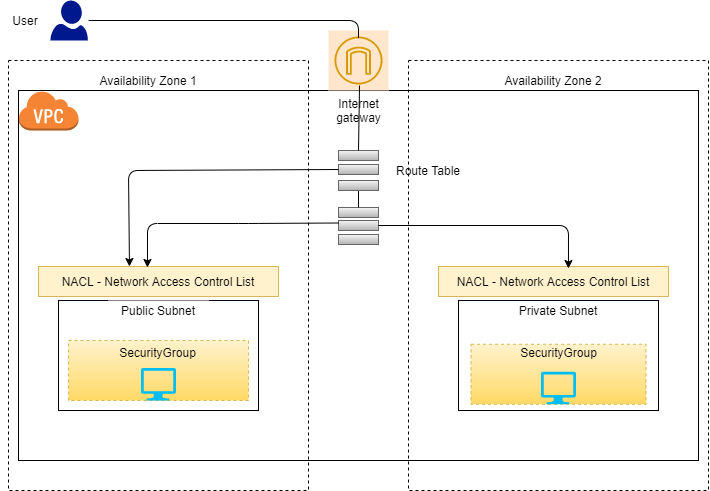

The diagram above was exported from draw.io. Its source (the exported page's mxGraphModel, read from the mxfile embedded in the PNG):
<mxGraphModel dx="868" dy="1525" grid="1" gridSize="10" guides="1" tooltips="1" connect="1" arrows="1" fold="1" page="1" pageScale="1" pageWidth="850" pageHeight="1100" math="0" shadow="0">
  <root>
    <mxCell id="0" />
    <mxCell id="1" parent="0" />
    <mxCell id="n5QiXR7GBKEtLTpUuy-M-19" value="" style="rounded=0;whiteSpace=wrap;html=1;fillColor=none;" parent="1" vertex="1">
      <mxGeometry x="80" y="-400" width="680" height="370" as="geometry" />
    </mxCell>
    <mxCell id="n5QiXR7GBKEtLTpUuy-M-20" value="" style="rounded=0;whiteSpace=wrap;html=1;fillColor=none;" parent="1" vertex="1">
      <mxGeometry x="120" y="-190" width="200" height="110" as="geometry" />
    </mxCell>
    <mxCell id="n5QiXR7GBKEtLTpUuy-M-21" value="" style="rounded=0;whiteSpace=wrap;html=1;fillColor=none;" parent="1" vertex="1">
      <mxGeometry x="520" y="-190" width="200" height="110" as="geometry" />
    </mxCell>
    <mxCell id="n5QiXR7GBKEtLTpUuy-M-22" value="l" style="rounded=0;whiteSpace=wrap;html=1;dashed=1;labelBackgroundColor=#ffffff;gradientColor=#ffffff;fillColor=none;" parent="1" vertex="1">
      <mxGeometry x="70" y="-430" width="300" height="430" as="geometry" />
    </mxCell>
    <mxCell id="n5QiXR7GBKEtLTpUuy-M-23" value="" style="rounded=0;whiteSpace=wrap;html=1;fillColor=none;dashed=1;" parent="1" vertex="1">
      <mxGeometry x="470" y="-430" width="300" height="430" as="geometry" />
    </mxCell>
    <mxCell id="n5QiXR7GBKEtLTpUuy-M-25" value="" style="outlineConnect=0;dashed=0;verticalLabelPosition=bottom;verticalAlign=top;align=center;html=1;shape=mxgraph.aws3.virtual_private_cloud;fillColor=#F58534;gradientColor=none;" parent="1" vertex="1">
      <mxGeometry x="80" y="-400" width="60" height="40" as="geometry" />
    </mxCell>
    <mxCell id="n5QiXR7GBKEtLTpUuy-M-26" value="Internet&#10;gateway" style="outlineConnect=0;strokeColor=#d79b00;fillColor=#ffe6cc;dashed=0;verticalLabelPosition=bottom;verticalAlign=top;align=center;html=1;fontSize=12;fontStyle=0;aspect=fixed;shape=mxgraph.aws4.resourceIcon;resIcon=mxgraph.aws4.internet_gateway;" parent="1" vertex="1">
      <mxGeometry x="390" y="-460" width="60" height="60" as="geometry" />
    </mxCell>
    <mxCell id="n5QiXR7GBKEtLTpUuy-M-28" value="" style="rounded=0;whiteSpace=wrap;html=1;fillColor=#f5f5f5;gradientColor=#b3b3b3;strokeColor=#666666;" parent="1" vertex="1">
      <mxGeometry x="400" y="-340" width="40" height="10" as="geometry" />
    </mxCell>
    <mxCell id="n5QiXR7GBKEtLTpUuy-M-29" value="" style="rounded=0;whiteSpace=wrap;html=1;fillColor=none;" parent="1" vertex="1">
      <mxGeometry x="400" y="-300" width="40" as="geometry" />
    </mxCell>
    <mxCell id="n5QiXR7GBKEtLTpUuy-M-36" value="" style="rounded=0;whiteSpace=wrap;html=1;fillColor=#f5f5f5;gradientColor=#b3b3b3;strokeColor=#666666;" parent="1" vertex="1">
      <mxGeometry x="400" y="-326" width="40" height="10" as="geometry" />
    </mxCell>
    <mxCell id="n5QiXR7GBKEtLTpUuy-M-45" value="" style="rounded=0;whiteSpace=wrap;html=1;fillColor=#f5f5f5;gradientColor=#b3b3b3;strokeColor=#666666;" parent="1" vertex="1">
      <mxGeometry x="400" y="-270" width="40" height="10" as="geometry" />
    </mxCell>
    <mxCell id="n5QiXR7GBKEtLTpUuy-M-46" value="" style="rounded=0;whiteSpace=wrap;html=1;fillColor=#f5f5f5;gradientColor=#b3b3b3;strokeColor=#666666;" parent="1" vertex="1">
      <mxGeometry x="400" y="-283" width="40" height="10" as="geometry" />
    </mxCell>
    <mxCell id="n5QiXR7GBKEtLTpUuy-M-47" value="" style="rounded=0;whiteSpace=wrap;html=1;fillColor=#f5f5f5;gradientColor=#b3b3b3;strokeColor=#666666;" parent="1" vertex="1">
      <mxGeometry x="400" y="-256" width="40" height="10" as="geometry" />
    </mxCell>
    <mxCell id="n5QiXR7GBKEtLTpUuy-M-48" value="NACL - Network Access Control List" style="rounded=0;whiteSpace=wrap;html=1;fillColor=#fff2cc;strokeColor=#D6B656;" parent="1" vertex="1">
      <mxGeometry x="100" y="-224" width="240" height="30" as="geometry" />
    </mxCell>
    <mxCell id="n5QiXR7GBKEtLTpUuy-M-49" value="&lt;span&gt;NACL - Network Access Control List&lt;/span&gt;" style="rounded=0;whiteSpace=wrap;html=1;fillColor=#fff2cc;strokeColor=#D6B656;" parent="1" vertex="1">
      <mxGeometry x="500" y="-224" width="230" height="30" as="geometry" />
    </mxCell>
    <mxCell id="n5QiXR7GBKEtLTpUuy-M-57" value="" style="endArrow=classic;html=1;entryX=0.454;entryY=0.033;entryDx=0;entryDy=0;entryPerimeter=0;exitX=0;exitY=0.25;exitDx=0;exitDy=0;" parent="1" source="n5QiXR7GBKEtLTpUuy-M-45" target="n5QiXR7GBKEtLTpUuy-M-48" edge="1">
      <mxGeometry width="50" height="50" relative="1" as="geometry">
        <mxPoint x="390" y="-270" as="sourcePoint" />
        <mxPoint x="130" y="-440" as="targetPoint" />
        <Array as="points">
          <mxPoint x="310" y="-267" />
          <mxPoint x="209" y="-267" />
        </Array>
      </mxGeometry>
    </mxCell>
    <mxCell id="n5QiXR7GBKEtLTpUuy-M-60" value="" style="endArrow=classic;html=1;exitX=1;exitY=0.5;exitDx=0;exitDy=0;entryX=0.565;entryY=0.067;entryDx=0;entryDy=0;entryPerimeter=0;" parent="1" source="n5QiXR7GBKEtLTpUuy-M-45" target="n5QiXR7GBKEtLTpUuy-M-49" edge="1">
      <mxGeometry width="50" height="50" relative="1" as="geometry">
        <mxPoint x="410" y="-260" as="sourcePoint" />
        <mxPoint x="218.96000000000004" y="-213.01" as="targetPoint" />
        <Array as="points">
          <mxPoint x="630" y="-265" />
        </Array>
      </mxGeometry>
    </mxCell>
    <mxCell id="n5QiXR7GBKEtLTpUuy-M-61" value="" style="endArrow=none;html=1;exitX=0.5;exitY=0;exitDx=0;exitDy=0;" parent="1" source="n5QiXR7GBKEtLTpUuy-M-46" edge="1">
      <mxGeometry width="50" height="50" relative="1" as="geometry">
        <mxPoint x="380" y="-220" as="sourcePoint" />
        <mxPoint x="420" y="-300" as="targetPoint" />
        <Array as="points">
          <mxPoint x="420" y="-300" />
        </Array>
      </mxGeometry>
    </mxCell>
    <mxCell id="n5QiXR7GBKEtLTpUuy-M-62" value="" style="endArrow=none;html=1;entryX=0.517;entryY=0.917;entryDx=0;entryDy=0;entryPerimeter=0;exitX=0.5;exitY=0;exitDx=0;exitDy=0;" parent="1" source="n5QiXR7GBKEtLTpUuy-M-28" target="n5QiXR7GBKEtLTpUuy-M-26" edge="1">
      <mxGeometry width="50" height="50" relative="1" as="geometry">
        <mxPoint x="350" y="-200" as="sourcePoint" />
        <mxPoint x="400" y="-250" as="targetPoint" />
      </mxGeometry>
    </mxCell>
    <mxCell id="n5QiXR7GBKEtLTpUuy-M-63" value="" style="endArrow=classic;html=1;exitX=0;exitY=0.5;exitDx=0;exitDy=0;entryX=0.379;entryY=0;entryDx=0;entryDy=0;entryPerimeter=0;" parent="1" source="n5QiXR7GBKEtLTpUuy-M-36" target="n5QiXR7GBKEtLTpUuy-M-48" edge="1">
      <mxGeometry width="50" height="50" relative="1" as="geometry">
        <mxPoint x="410" y="-257.5" as="sourcePoint" />
        <mxPoint x="190" y="-230" as="targetPoint" />
        <Array as="points">
          <mxPoint x="190" y="-320" />
        </Array>
      </mxGeometry>
    </mxCell>
    <mxCell id="n5QiXR7GBKEtLTpUuy-M-68" value="" style="aspect=fixed;pointerEvents=1;shadow=0;dashed=0;html=1;strokeColor=none;labelPosition=center;verticalLabelPosition=bottom;verticalAlign=top;align=center;fillColor=#00188D;shape=mxgraph.azure.user" parent="1" vertex="1">
      <mxGeometry x="111.8" y="-490" width="37.6" height="40" as="geometry" />
    </mxCell>
    <mxCell id="n5QiXR7GBKEtLTpUuy-M-69" value="Public Subnet" style="text;html=1;align=center;verticalAlign=middle;whiteSpace=wrap;rounded=0;fillColor=#ffffff;" parent="1" vertex="1">
      <mxGeometry x="170" y="-190" width="100" height="20" as="geometry" />
    </mxCell>
    <mxCell id="n5QiXR7GBKEtLTpUuy-M-71" value="Private Subnet" style="text;html=1;strokeColor=none;fillColor=none;align=center;verticalAlign=middle;whiteSpace=wrap;rounded=0;" parent="1" vertex="1">
      <mxGeometry x="570" y="-190" width="100" height="20" as="geometry" />
    </mxCell>
    <mxCell id="n5QiXR7GBKEtLTpUuy-M-72" value="Route Table" style="text;html=1;strokeColor=none;fillColor=none;align=center;verticalAlign=middle;whiteSpace=wrap;rounded=0;" parent="1" vertex="1">
      <mxGeometry x="440" y="-330" width="100" height="20" as="geometry" />
    </mxCell>
    <mxCell id="n5QiXR7GBKEtLTpUuy-M-73" value="Availability Zone 1" style="text;html=1;strokeColor=none;fillColor=none;align=center;verticalAlign=middle;whiteSpace=wrap;rounded=0;" parent="1" vertex="1">
      <mxGeometry x="160" y="-420" width="100" height="20" as="geometry" />
    </mxCell>
    <mxCell id="n5QiXR7GBKEtLTpUuy-M-74" value="Availability Zone 2" style="text;html=1;strokeColor=none;fillColor=none;align=center;verticalAlign=middle;whiteSpace=wrap;rounded=0;" parent="1" vertex="1">
      <mxGeometry x="565" y="-420" width="100" height="20" as="geometry" />
    </mxCell>
    <mxCell id="n5QiXR7GBKEtLTpUuy-M-75" value="User" style="text;html=1;strokeColor=none;fillColor=none;align=center;verticalAlign=middle;whiteSpace=wrap;rounded=0;" parent="1" vertex="1">
      <mxGeometry x="61.8" y="-480" width="50" height="20" as="geometry" />
    </mxCell>
    <mxCell id="n5QiXR7GBKEtLTpUuy-M-77" value="" style="rounded=0;whiteSpace=wrap;html=1;fillColor=#f5f5f5;gradientColor=#b3b3b3;strokeColor=#666666;" parent="1" vertex="1">
      <mxGeometry x="400" y="-310" width="40" height="10" as="geometry" />
    </mxCell>
    <mxCell id="n5QiXR7GBKEtLTpUuy-M-81" value="" style="endArrow=none;html=1;" parent="1" target="n5QiXR7GBKEtLTpUuy-M-26" edge="1">
      <mxGeometry width="50" height="50" relative="1" as="geometry">
        <mxPoint x="150" y="-470" as="sourcePoint" />
        <mxPoint x="420" y="-460" as="targetPoint" />
        <Array as="points">
          <mxPoint x="420" y="-470" />
          <mxPoint x="420" y="-450" />
        </Array>
      </mxGeometry>
    </mxCell>
    <mxCell id="vivkGiRpvB9W5Au7QBZf-6" value="" style="rounded=0;whiteSpace=wrap;html=1;fillColor=#fff2cc;dashed=1;gradientColor=#ffd966;strokeColor=#d6b656;" vertex="1" parent="1">
      <mxGeometry x="130" y="-150" width="180" height="60" as="geometry" />
    </mxCell>
    <mxCell id="vivkGiRpvB9W5Au7QBZf-7" value="" style="rounded=0;whiteSpace=wrap;html=1;fillColor=#fff2cc;dashed=1;gradientColor=#ffd966;strokeColor=#d6b656;" vertex="1" parent="1">
      <mxGeometry x="532.5" y="-146.25" width="175" height="60" as="geometry" />
    </mxCell>
    <mxCell id="vivkGiRpvB9W5Au7QBZf-8" value="" style="verticalLabelPosition=bottom;html=1;verticalAlign=top;align=center;strokeColor=none;fillColor=#00BEF2;shape=mxgraph.azure.computer;pointerEvents=1;" vertex="1" parent="1">
      <mxGeometry x="202.5" y="-122.5" width="35" height="32.5" as="geometry" />
    </mxCell>
    <mxCell id="vivkGiRpvB9W5Au7QBZf-9" value="" style="verticalLabelPosition=bottom;html=1;verticalAlign=top;align=center;strokeColor=none;fillColor=#00BEF2;shape=mxgraph.azure.computer;pointerEvents=1;" vertex="1" parent="1">
      <mxGeometry x="602.5" y="-118.75" width="35" height="32.5" as="geometry" />
    </mxCell>
    <mxCell id="vivkGiRpvB9W5Au7QBZf-11" value="SecurityGroup" style="text;html=1;strokeColor=none;fillColor=none;align=center;verticalAlign=middle;whiteSpace=wrap;rounded=0;dashed=1;" vertex="1" parent="1">
      <mxGeometry x="177.35" y="-146.25" width="85.3" height="16.25" as="geometry" />
    </mxCell>
    <mxCell id="vivkGiRpvB9W5Au7QBZf-12" value="SecurityGroup" style="text;html=1;strokeColor=none;fillColor=none;align=center;verticalAlign=middle;whiteSpace=wrap;rounded=0;dashed=1;" vertex="1" parent="1">
      <mxGeometry x="554.7" y="-146.25" width="130.6" height="16.25" as="geometry" />
    </mxCell>
  </root>
</mxGraphModel>